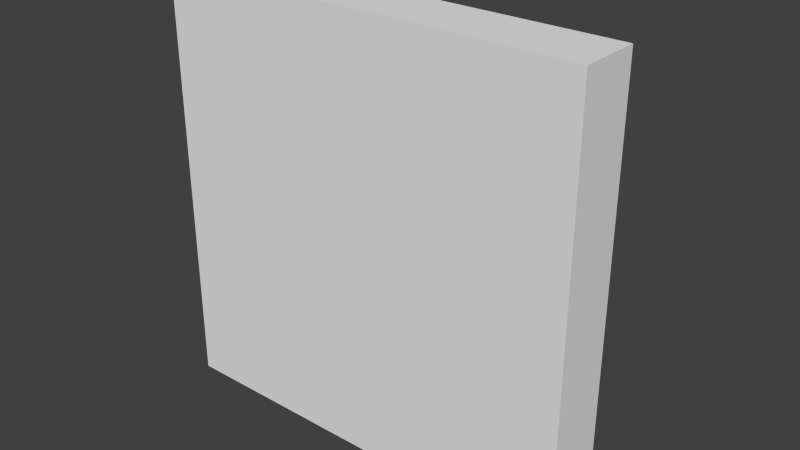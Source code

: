 # Source: UI_Button_Square.blend  (saved by Blender 2.76.0; exported with 4.5.12 LTS)
import bpy
from mathutils import Matrix  # noqa: F401  (used for matrix-valued properties, if any)

bpy.ops.wm.read_factory_settings(use_empty=True)
scene = bpy.context.scene
scene.name = 'Scene'

# ---- collections
col_collection_1 = bpy.data.collections.new('Collection 1'); scene.collection.children.link(col_collection_1)

# ---- materials (node trees are filled in below, after node groups)
mat_material = bpy.data.materials.new('Material')
mat_material.alpha_threshold = 0.0
mat_material.use_transparent_shadow = False
mat_material.roughness = 0.5
mat_material.line_color = (0.0, 0.0, 0.0, 1.0)

# ---- material node trees

# ---- world
world_world = bpy.data.worlds.new('World'); scene.world = world_world
world_world.color = (0.05088, 0.05088, 0.05088)
world_world.use_sun_shadow = False
world_world.sun_shadow_jitter_overblur = 0.0
world_world.cycles.sampling_method = 'MANUAL'
world_world.cycles.sample_map_resolution = 256

# ---- meshes
me_cube_001 = bpy.data.meshes.new('Cube.001')
me_cube_001.from_pydata([(0.7, 0.2, -0.7), (0.7, 4.47e-08, -0.7), (-0.7, 5.96e-08, -0.7), (-0.7, 0.2, -0.7), (0.7, 0.2, 0.7), (0.7, -1.49e-08, 0.7), (-0.7, 8.196e-08, 0.7), (-0.7, 0.2, 0.7), (0.5, 0.4, -0.5), (-0.5, 0.4, -0.5), (0.5, 0.4, 0.5), (-0.5, 0.4, 0.5)], [], [(0, 1, 2, 3), (4, 7, 6, 5), (0, 4, 5, 1), (1, 5, 6, 2), (2, 6, 7, 3), (4, 0, 8, 10), (10, 8, 9, 11), (7, 4, 10, 11), (3, 7, 11, 9), (0, 3, 9, 8)])
me_cube_001.materials.append(mat_material)
me_cube_001.use_remesh_preserve_volume = False
me_cube_001.use_remesh_preserve_attributes = False
me_cube_001.use_mirror_vertex_groups = False
me_cube_001.update()

# ---- objects
ob_ui_button_square = bpy.data.objects.new('UI_Button_Square', me_cube_001)

# ---- transforms, parenting, visibility, modifiers, constraints
ob_ui_button_square.location = (0.0, 0.0, 0.0)
ob_ui_button_square.lock_rotations_4d = False
ob_ui_button_square.empty_display_type = 'ARROWS'
ob_ui_button_square.lineart.crease_threshold = 0.0

# ---- collection membership
col_collection_1.objects.link(ob_ui_button_square)

# ---- scene / render settings (as saved in the file)
scene.frame_start = 1; scene.frame_end = 250; scene.frame_set(1)
scene.render.engine = 'BLENDER_EEVEE_NEXT'
scene.render.resolution_percentage = 50
scene.render.dither_intensity = 0.0
scene.cycles.use_denoising = False
scene.cycles.samples = 10
scene.cycles.sampling_pattern = 'TABULATED_SOBOL'
scene.cycles.light_sampling_threshold = 0.0
scene.cycles.use_adaptive_sampling = False
scene.cycles.use_light_tree = False
scene.cycles.blur_glossy = 0.0
scene.cycles.pixel_filter_type = 'GAUSSIAN'
scene.cycles.sample_clamp_indirect = 0.0
scene.view_settings.view_transform = 'Standard'
bpy.context.view_layer.update()

# ---- added for rendering (the .blend has no active camera and no usable light): camera, sun
cam_auto = bpy.data.cameras.new('AutoCamera')
cam_auto.lens = 50.0
cam_auto.sensor_width = 36.0
cam_auto.clip_end = 1000.0
ob_auto_camera = bpy.data.objects.new('AutoCamera', cam_auto)
scene.collection.objects.link(ob_auto_camera)
ob_auto_camera.location = (1.86886, -2.04264, 1.49509)
ob_auto_camera.rotation_euler = (1.09748, -7.21219e-08, 0.694738)
scene.camera = ob_auto_camera
light_auto_sun = bpy.data.lights.new('AutoSun', 'SUN')
light_auto_sun.energy = 3.0
light_auto_sun.angle = 0.0523599
ob_auto_sun = bpy.data.objects.new('AutoSun', light_auto_sun)
scene.collection.objects.link(ob_auto_sun)
ob_auto_sun.rotation_euler = (0.872665, 0.174533, 0.523599)
bpy.context.view_layer.update()

